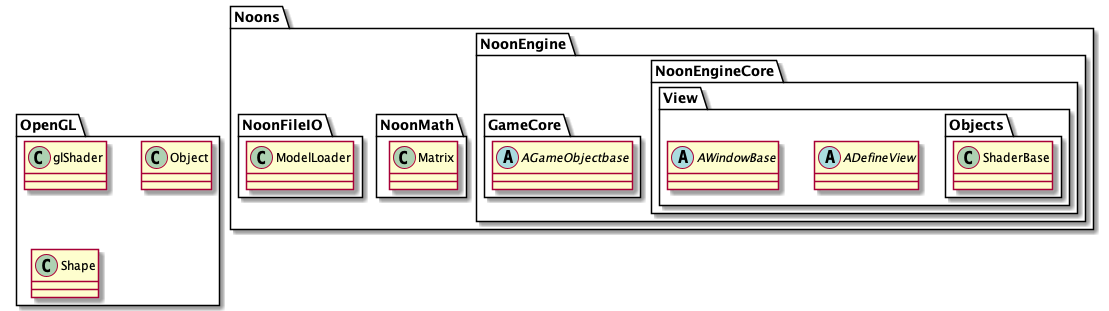

The diagram above was rendered by PlantUML. Its source (embedded in the PNG):
@startuml ClassDiagram

namespace Noons{

    namespace NoonEngine{
        

        namespace NoonEngineCore{
            namespace View{
                abstract ADefineView
                abstract AWindowBase

                namespace Objects{
                    class ShaderBase
                }
            }
        }

        namespace GameCore{
            abstract AGameObjectbase
        }
    }

    namespace NoonMath{

        class Matrix
    }

    namespace NoonFileIO{
        class ModelLoader
    }
}

namespace OpenGL{
    class glShader
    class Object
    class Shape

}



@enduml